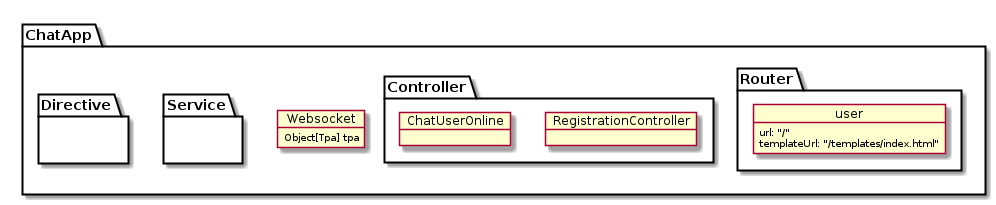

The diagram above was rendered by PlantUML. Its source (embedded in the PNG):
@startuml

    package "ChatApp" {

        package Router {


                        object user {
                          url: "/"
                          templateUrl: "/templates/index.html"
                        }


                     }

        package Controller {

                object RegistrationController {

                }

                object ChatUserOnline {

                }

        }


            package Service {

            }

            package Directive {

            }

            object Websocket {
               Object[Tpa] tpa
            }


        }




@enduml